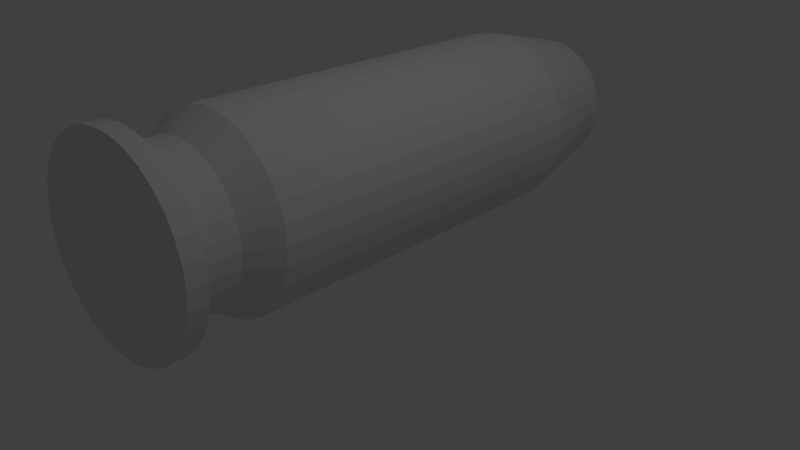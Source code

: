 # Source: bullet.blend  (saved by Blender 2.64.0; exported with 4.5.12 LTS)
import bpy
from mathutils import Matrix  # noqa: F401  (used for matrix-valued properties, if any)

bpy.ops.wm.read_factory_settings(use_empty=True)
scene = bpy.context.scene
scene.name = 'Scene'

# ---- collections
col_collection_1 = bpy.data.collections.new('Collection 1'); scene.collection.children.link(col_collection_1)

# ---- world
world_world = bpy.data.worlds.new('World'); scene.world = world_world
world_world.color = (0.05088, 0.05088, 0.05088)
world_world.use_sun_shadow = False
world_world.sun_shadow_jitter_overblur = 0.0
world_world.cycles.sampling_method = 'MANUAL'
world_world.cycles.sample_map_resolution = 256

# ---- cameras
cam_camera = bpy.data.cameras.new('Camera')
cam_camera.clip_end = 100.0
cam_camera.lens = 35.0
cam_camera.sensor_width = 32.0
cam_camera.sensor_height = 18.0
cam_camera.ortho_scale = 7.314
cam_camera.dof.focus_distance = 0.0
cam_camera.dof.aperture_fstop = 128.0

# ---- lights
light_lamp = bpy.data.lights.new('Lamp', 'POINT')
light_lamp.transmission_factor = 0.0
light_lamp.cutoff_distance = 30.0
light_lamp.energy = 100.0
light_lamp.shadow_buffer_clip_start = 1.001
light_lamp.shadow_soft_size = 1.0
light_lamp.shadow_maximum_resolution = 0.006
light_lamp.use_absolute_resolution = True
light_lamp.cycles.use_multiple_importance_sampling = False

# ---- meshes
me_cylinder = bpy.data.meshes.new('Cylinder')
me_cylinder.from_pydata([(4.441e-16, 1.0, 3.0), (0.1951, 0.9808, 3.0), (0.3827, 0.9239, 3.0), (0.5556, 0.8315, 3.0), (0.7071, 0.7071, 3.0), (0.8315, 0.5556, 3.0), (0.9239, 0.3827, 3.0), (0.9808, 0.1951, 3.0), (1.0, 2.265e-07, 3.0), (1.132e-15, 3.095e-07, 5.1), (0.9808, -0.1951, 3.0), (0.9239, -0.3827, 3.0), (0.8315, -0.5556, 3.0), (0.7071, -0.7071, 3.0), (0.5556, -0.8315, 3.0), (0.3827, -0.9239, 3.0), (0.1951, -0.9808, 3.0), (-3.258e-07, -1.0, 3.0), (-0.1951, -0.9808, 3.0), (-0.3827, -0.9239, 3.0), (-0.5556, -0.8315, 3.0), (-0.7071, -0.7071, 3.0), (-0.8315, -0.5556, 3.0), (-0.9239, -0.3827, 3.0), (-0.9808, -0.1951, 3.0), (-1.0, 1.117e-06, 3.0), (-0.9808, 0.1951, 3.0), (-0.9239, 0.3827, 3.0), (-0.8315, 0.5556, 3.0), (-0.7071, 0.7071, 3.0), (-0.5556, 0.8315, 3.0), (-0.3827, 0.9239, 3.0), (-0.1951, 0.9808, 3.0), (0.1913, 0.4619, 4.585), (0.09755, 0.4904, 4.585), (9.07e-16, 0.5, 4.585), (-0.09754, 0.4904, 4.585), (-0.1913, 0.4619, 4.585), (-0.2778, 0.4157, 4.585), (-0.3536, 0.3536, 4.585), (-0.4157, 0.2778, 4.585), (0.5, 3.839e-07, 4.585), (-0.4619, 0.1913, 4.585), (-0.4904, 0.09755, 4.585), (-0.5, 8.29e-07, 4.585), (-0.4904, -0.09754, 4.585), (-0.4619, -0.1913, 4.585), (-0.4157, -0.2778, 4.585), (-0.3536, -0.3536, 4.585), (-0.2778, -0.4157, 4.585), (-0.1913, -0.4619, 4.585), (-0.09755, -0.4904, 4.585), (-1.629e-07, -0.5, 4.585), (0.09755, -0.4904, 4.585), (0.1913, -0.4619, 4.585), (0.2778, -0.4157, 4.585), (0.3536, -0.3536, 4.585), (0.4157, -0.2778, 4.585), (0.4619, -0.1913, 4.585), (0.4904, -0.09754, 4.585), (0.4904, 0.09755, 4.585), (0.4619, 0.1913, 4.585), (0.4157, 0.2778, 4.585), (0.3536, 0.3536, 4.585), (0.2778, 0.4157, 4.585), (0.287, 0.6929, 4.15), (0.1463, 0.7356, 4.15), (1.037e-15, 0.25, 4.919), (-0.1463, 0.7356, 4.15), (-0.287, 0.6929, 4.15), (-0.4167, 0.6236, 4.15), (-0.5303, 0.5303, 4.15), (-0.6236, 0.4167, 4.15), (0.75, 4.077e-07, 4.15), (-0.6929, 0.287, 4.15), (-0.7356, 0.1463, 4.15), (-0.75, 1.075e-06, 4.15), (-0.7356, -0.1463, 4.15), (-0.6929, -0.287, 4.15), (-0.6236, -0.4167, 4.15), (-0.5303, -0.5303, 4.15), (-0.4167, -0.6236, 4.15), (-0.287, -0.6929, 4.15), (-0.1463, -0.7356, 4.15), (-2.444e-07, -0.75, 4.15), (0.1463, -0.7356, 4.15), (0.287, -0.6929, 4.15), (0.4167, -0.6236, 4.15), (0.5303, -0.5303, 4.15), (0.6236, -0.4167, 4.15), (0.6929, -0.287, 4.15), (0.7356, -0.1463, 4.15), (0.7356, 0.1463, 4.15), (0.6929, 0.287, 4.15), (0.6236, 0.4167, 4.15), (0.5303, 0.5303, 4.15), (0.4167, 0.6236, 4.15), (0.09567, 0.231, 4.919), (0.04877, 0.2452, 4.919), (7.55e-16, 0.75, 4.15), (-0.04877, 0.2452, 4.919), (-0.09567, 0.231, 4.919), (-0.1389, 0.2079, 4.919), (-0.1768, 0.1768, 4.919), (-0.2079, 0.1389, 4.919), (0.25, 3.525e-07, 4.919), (-0.231, 0.09567, 4.919), (-0.2452, 0.04877, 4.919), (-0.25, 5.75e-07, 4.919), (-0.2452, -0.04877, 4.919), (-0.231, -0.09567, 4.919), (-0.2079, -0.1389, 4.919), (-0.1768, -0.1768, 4.919), (-0.1389, -0.2079, 4.919), (-0.09567, -0.231, 4.919), (-0.04877, -0.2452, 4.919), (-8.146e-08, -0.25, 4.919), (0.04877, -0.2452, 4.919), (0.09567, -0.231, 4.919), (0.1389, -0.2079, 4.919), (0.1768, -0.1768, 4.919), (0.2079, -0.1389, 4.919), (0.231, -0.09567, 4.919), (0.2452, -0.04877, 4.919), (0.2452, 0.04877, 4.919), (0.231, 0.09567, 4.919), (0.2079, 0.1389, 4.919), (0.1768, 0.1768, 4.919), (0.1389, 0.2079, 4.919), (0.0, 1.0, -1.0), (0.1951, 0.9808, -1.0), (0.3827, 0.9239, -1.0), (0.5556, 0.8315, -1.0), (0.7071, 0.7071, -1.0), (0.8315, 0.5556, -1.0), (0.9239, 0.3827, -1.0), (0.9808, 0.1951, -1.0), (1.0, 7.55e-08, -1.0), (0.9808, -0.1951, -1.0), (0.9239, -0.3827, -1.0), (0.8315, -0.5556, -1.0), (0.7071, -0.7071, -1.0), (0.5556, -0.8315, -1.0), (0.3827, -0.9239, -1.0), (0.1951, -0.9808, -1.0), (-3.258e-07, -1.0, -1.0), (-0.1951, -0.9808, -1.0), (-0.3827, -0.9239, -1.0), (-0.5556, -0.8315, -1.0), (-0.7071, -0.7071, -1.0), (-0.8315, -0.5556, -1.0), (-0.9239, -0.3827, -1.0), (-0.9808, -0.1951, -1.0), (-1.0, 9.656e-07, -1.0), (-0.9808, 0.1951, -1.0), (-0.9239, 0.3827, -1.0), (-0.8315, 0.5556, -1.0), (-0.7071, 0.7071, -1.0), (-0.5556, 0.8315, -1.0), (-0.3827, 0.9239, -1.0), (-0.1951, 0.9808, -1.0), (4.374e-08, 0.8, -1.3), (0.1561, 0.7846, -1.3), (0.3061, 0.7391, -1.3), (0.4445, 0.6652, -1.3), (0.5657, 0.5657, -1.3), (0.6652, 0.4445, -1.3), (0.7391, 0.3061, -1.3), (0.7846, 0.1561, -1.3), (0.8, 1.174e-07, -1.3), (0.7846, -0.1561, -1.3), (0.7391, -0.3061, -1.3), (0.6652, -0.4445, -1.3), (0.5657, -0.5657, -1.3), (0.4445, -0.6652, -1.3), (0.3061, -0.7391, -1.3), (0.1561, -0.7846, -1.3), (-2.169e-07, -0.8, -1.3), (-0.1561, -0.7846, -1.3), (-0.3061, -0.7391, -1.3), (-0.4445, -0.6652, -1.3), (-0.5657, -0.5657, -1.3), (-0.6652, -0.4445, -1.3), (-0.7391, -0.3061, -1.3), (-0.7846, -0.1561, -1.3), (-0.8, 8.295e-07, -1.3), (-0.7846, 0.1561, -1.3), (-0.7391, 0.3061, -1.3), (-0.6652, 0.4445, -1.3), (-0.5657, 0.5657, -1.3), (-0.4445, 0.6652, -1.3), (-0.3061, 0.7391, -1.3), (-0.1561, 0.7846, -1.3), (2.998e-08, 0.8, -1.7), (0.1561, 0.7846, -1.7), (0.3061, 0.7391, -1.7), (0.4445, 0.6652, -1.7), (0.5657, 0.5657, -1.7), (0.6652, 0.4445, -1.7), (0.7391, 0.3061, -1.7), (0.7846, 0.1561, -1.7), (0.8, 1.174e-07, -1.7), (0.7846, -0.1561, -1.7), (0.7391, -0.3061, -1.7), (0.6652, -0.4445, -1.7), (0.5657, -0.5657, -1.7), (0.4445, -0.6652, -1.7), (0.3061, -0.7391, -1.7), (0.1561, -0.7846, -1.7), (-2.307e-07, -0.8, -1.7), (-0.1561, -0.7846, -1.7), (-0.3061, -0.7391, -1.7), (-0.4445, -0.6652, -1.7), (-0.5657, -0.5657, -1.7), (-0.6652, -0.4445, -1.7), (-0.7391, -0.3061, -1.7), (-0.7846, -0.1561, -1.7), (-0.8, 8.295e-07, -1.7), (-0.7846, 0.1561, -1.7), (-0.7391, 0.3061, -1.7), (-0.6652, 0.4445, -1.7), (-0.5657, 0.5657, -1.7), (-0.4445, 0.6652, -1.7), (-0.3061, 0.7391, -1.7), (-0.1561, 0.7846, -1.7), (1.262e-08, 1.04, -1.8), (0.2029, 1.02, -1.8), (0.398, 0.9608, -1.8), (0.5778, 0.8647, -1.8), (0.7354, 0.7354, -1.8), (0.8647, 0.5778, -1.8), (0.9608, 0.398, -1.8), (1.02, 0.2029, -1.8), (1.04, 6.991e-08, -1.8), (1.02, -0.2029, -1.8), (0.9608, -0.398, -1.8), (0.8647, -0.5778, -1.8), (0.7354, -0.7354, -1.8), (0.5778, -0.8647, -1.8), (0.398, -0.9608, -1.8), (0.2029, -1.02, -1.8), (-3.263e-07, -1.04, -1.8), (-0.2029, -1.02, -1.8), (-0.398, -0.9608, -1.8), (-0.5778, -0.8647, -1.8), (-0.7354, -0.7354, -1.8), (-0.8647, -0.5778, -1.8), (-0.9608, -0.398, -1.8), (-1.02, -0.2029, -1.8), (-1.04, 9.956e-07, -1.8), (-1.02, 0.2029, -1.8), (-0.9608, 0.398, -1.8), (-0.8647, 0.5778, -1.8), (-0.7354, 0.7354, -1.8), (-0.5778, 0.8647, -1.8), (-0.398, 0.9608, -1.8), (-0.2029, 1.02, -1.8), (1.846e-08, 1.04, -2.0), (0.2029, 1.02, -2.0), (0.398, 0.9608, -2.0), (0.5778, 0.8647, -2.0), (0.7354, 0.7354, -2.0), (0.8647, 0.5778, -2.0), (0.9608, 0.398, -2.0), (1.02, 0.2029, -2.0), (1.04, 6.991e-08, -2.0), (1.02, -0.2029, -2.0), (0.9608, -0.398, -2.0), (0.8647, -0.5778, -2.0), (0.7354, -0.7354, -2.0), (0.5778, -0.8647, -2.0), (0.398, -0.9608, -2.0), (0.2029, -1.02, -2.0), (-3.204e-07, -1.04, -2.0), (-0.2029, -1.02, -2.0), (-0.398, -0.9608, -2.0), (-0.5778, -0.8647, -2.0), (-0.7354, -0.7354, -2.0), (-0.8647, -0.5778, -2.0), (-0.9608, -0.398, -2.0), (-1.02, -0.2029, -2.0), (-1.04, 9.956e-07, -2.0), (-1.02, 0.2029, -2.0), (-0.9608, 0.398, -2.0), (-0.8647, 0.5778, -2.0), (-0.7354, 0.7354, -2.0), (-0.5778, 0.8647, -2.0), (-0.398, 0.9608, -2.0), (-0.2029, 1.02, -2.0)], [], [(101, 9, 100), (67, 9, 98), (100, 9, 67), (98, 9, 97), (102, 9, 101), (103, 9, 102), (104, 9, 103), (106, 9, 104), (107, 9, 106), (108, 9, 107), (109, 9, 108), (110, 9, 109), (111, 9, 110), (112, 9, 111), (113, 9, 112), (114, 9, 113), (115, 9, 114), (116, 9, 115), (117, 9, 116), (118, 9, 117), (119, 9, 118), (120, 9, 119), (121, 9, 120), (122, 9, 121), (123, 9, 122), (105, 9, 123), (124, 9, 105), (125, 9, 124), (126, 9, 125), (127, 9, 126), (128, 9, 127), (97, 9, 128), (0, 1, 2, 3, 4, 5, 6, 7, 8, 10, 11, 12, 13, 14, 15, 16, 17, 18, 19, 20, 21, 22, 23, 24, 25, 26, 27, 28, 29, 30, 31, 32), (69, 37, 36, 68), (99, 35, 34, 66), (68, 36, 35, 99), (66, 34, 33, 65), (70, 38, 37, 69), (71, 39, 38, 70), (72, 40, 39, 71), (74, 42, 40, 72), (75, 43, 42, 74), (76, 44, 43, 75), (77, 45, 44, 76), (78, 46, 45, 77), (79, 47, 46, 78), (80, 48, 47, 79), (81, 49, 48, 80), (82, 50, 49, 81), (83, 51, 50, 82), (84, 52, 51, 83), (85, 53, 52, 84), (86, 54, 53, 85), (87, 55, 54, 86), (88, 56, 55, 87), (89, 57, 56, 88), (90, 58, 57, 89), (91, 59, 58, 90), (73, 41, 59, 91), (92, 60, 41, 73), (93, 61, 60, 92), (94, 62, 61, 93), (95, 63, 62, 94), (96, 64, 63, 95), (65, 33, 64, 96), (37, 101, 100, 36), (35, 67, 98, 34), (36, 100, 67, 35), (34, 98, 97, 33), (38, 102, 101, 37), (39, 103, 102, 38), (40, 104, 103, 39), (42, 106, 104, 40), (43, 107, 106, 42), (44, 108, 107, 43), (45, 109, 108, 44), (46, 110, 109, 45), (47, 111, 110, 46), (48, 112, 111, 47), (49, 113, 112, 48), (50, 114, 113, 49), (51, 115, 114, 50), (52, 116, 115, 51), (53, 117, 116, 52), (54, 118, 117, 53), (55, 119, 118, 54), (56, 120, 119, 55), (57, 121, 120, 56), (58, 122, 121, 57), (59, 123, 122, 58), (41, 105, 123, 59), (60, 124, 105, 41), (61, 125, 124, 60), (62, 126, 125, 61), (63, 127, 126, 62), (64, 128, 127, 63), (33, 97, 128, 64), (31, 69, 68, 32), (0, 99, 66, 1), (32, 68, 99, 0), (1, 66, 65, 2), (30, 70, 69, 31), (29, 71, 70, 30), (28, 72, 71, 29), (27, 74, 72, 28), (26, 75, 74, 27), (25, 76, 75, 26), (24, 77, 76, 25), (23, 78, 77, 24), (22, 79, 78, 23), (21, 80, 79, 22), (20, 81, 80, 21), (19, 82, 81, 20), (18, 83, 82, 19), (17, 84, 83, 18), (16, 85, 84, 17), (15, 86, 85, 16), (14, 87, 86, 15), (13, 88, 87, 14), (12, 89, 88, 13), (11, 90, 89, 12), (10, 91, 90, 11), (8, 73, 91, 10), (7, 92, 73, 8), (6, 93, 92, 7), (5, 94, 93, 6), (4, 95, 94, 5), (3, 96, 95, 4), (2, 65, 96, 3), (141, 13, 14, 142), (131, 2, 3, 132), (130, 1, 2, 131), (133, 4, 5, 134), (129, 0, 1, 130), (132, 3, 4, 133), (134, 5, 6, 135), (136, 7, 8, 137), (138, 10, 11, 139), (137, 8, 10, 138), (140, 12, 13, 141), (145, 17, 18, 146), (142, 14, 15, 143), (143, 15, 16, 144), (135, 6, 7, 136), (144, 16, 17, 145), (146, 18, 19, 147), (147, 19, 20, 148), (151, 23, 24, 152), (150, 22, 23, 151), (149, 21, 22, 150), (153, 25, 26, 154), (152, 24, 25, 153), (154, 26, 27, 155), (156, 28, 29, 157), (155, 27, 28, 156), (157, 29, 30, 158), (158, 30, 31, 159), (139, 11, 12, 140), (159, 31, 32, 160), (160, 32, 0, 129), (160, 129, 161, 192), (168, 169, 201, 200), (159, 160, 192, 191), (158, 159, 191, 190), (157, 158, 190, 189), (156, 157, 189, 188), (155, 156, 188, 187), (154, 155, 187, 186), (153, 154, 186, 185), (152, 153, 185, 184), (151, 152, 184, 183), (129, 130, 162, 161), (150, 151, 183, 182), (149, 150, 182, 181), (148, 149, 181, 180), (147, 148, 180, 179), (146, 147, 179, 178), (145, 146, 178, 177), (144, 145, 177, 176), (143, 144, 176, 175), (142, 143, 175, 174), (141, 142, 174, 173), (140, 141, 173, 172), (139, 140, 172, 171), (138, 139, 171, 170), (137, 138, 170, 169), (136, 137, 169, 168), (135, 136, 168, 167), (134, 135, 167, 166), (133, 134, 166, 165), (132, 133, 165, 164), (131, 132, 164, 163), (130, 131, 163, 162), (203, 204, 236, 235), (165, 166, 198, 197), (162, 163, 195, 194), (191, 192, 224, 223), (188, 189, 221, 220), (185, 186, 218, 217), (182, 183, 215, 214), (179, 180, 212, 211), (176, 177, 209, 208), (173, 174, 206, 205), (170, 171, 203, 202), (167, 168, 200, 199), (164, 165, 197, 196), (161, 162, 194, 193), (190, 191, 223, 222), (187, 188, 220, 219), (184, 185, 217, 216), (181, 182, 214, 213), (178, 179, 211, 210), (175, 176, 208, 207), (172, 173, 205, 204), (169, 170, 202, 201), (166, 167, 199, 198), (163, 164, 196, 195), (192, 161, 193, 224), (189, 190, 222, 221), (186, 187, 219, 218), (183, 184, 216, 215), (180, 181, 213, 212), (177, 178, 210, 209), (174, 175, 207, 206), (171, 172, 204, 203), (238, 239, 271, 270), (200, 201, 233, 232), (197, 198, 230, 229), (194, 195, 227, 226), (223, 224, 256, 255), (220, 221, 253, 252), (217, 218, 250, 249), (214, 215, 247, 246), (211, 212, 244, 243), (208, 209, 241, 240), (205, 206, 238, 237), (202, 203, 235, 234), (199, 200, 232, 231), (196, 197, 229, 228), (193, 194, 226, 225), (222, 223, 255, 254), (219, 220, 252, 251), (216, 217, 249, 248), (213, 214, 246, 245), (210, 211, 243, 242), (207, 208, 240, 239), (204, 205, 237, 236), (201, 202, 234, 233), (198, 199, 231, 230), (195, 196, 228, 227), (224, 193, 225, 256), (221, 222, 254, 253), (218, 219, 251, 250), (215, 216, 248, 247), (212, 213, 245, 244), (209, 210, 242, 241), (206, 207, 239, 238), (257, 258, 259, 260, 261, 262, 263, 264, 265, 266, 267, 268, 269, 270, 271, 272, 273, 274, 275, 276, 277, 278, 279, 280, 281, 282, 283, 284, 285, 286, 287, 288), (235, 236, 268, 267), (232, 233, 265, 264), (229, 230, 262, 261), (226, 227, 259, 258), (255, 256, 288, 287), (252, 253, 285, 284), (249, 250, 282, 281), (246, 247, 279, 278), (243, 244, 276, 275), (240, 241, 273, 272), (237, 238, 270, 269), (234, 235, 267, 266), (231, 232, 264, 263), (228, 229, 261, 260), (225, 226, 258, 257), (254, 255, 287, 286), (251, 252, 284, 283), (248, 249, 281, 280), (245, 246, 278, 277), (242, 243, 275, 274), (239, 240, 272, 271), (236, 237, 269, 268), (233, 234, 266, 265), (230, 231, 263, 262), (227, 228, 260, 259), (256, 225, 257, 288), (253, 254, 286, 285), (250, 251, 283, 282), (247, 248, 280, 279), (244, 245, 277, 276), (241, 242, 274, 273), (148, 20, 21, 149)])
me_cylinder.use_remesh_preserve_volume = False
me_cylinder.use_remesh_preserve_attributes = False
me_cylinder.use_mirror_vertex_groups = False
me_cylinder.update()

# ---- objects
ob_cylinder = bpy.data.objects.new('Cylinder', me_cylinder)
ob_lamp = bpy.data.objects.new('Lamp', light_lamp)
ob_camera = bpy.data.objects.new('Camera', cam_camera)

# ---- transforms, parenting, visibility, modifiers, constraints
ob_cylinder.location = (0.0, 0.0, 0.0)
ob_cylinder.rotation_euler = (-1.571, -2.22e-16, 2.22e-16)
ob_cylinder.lineart.crease_threshold = 0.0
ob_lamp.location = (4.0, 1.0, 6.0)
ob_lamp.rotation_euler = (0.6503, 0.05522, 1.866)
ob_lamp.lock_rotations_4d = False
ob_lamp.empty_display_type = 'ARROWS'
ob_lamp.color = (0.0, 0.0, 0.0, 0.0)
ob_lamp.lineart.crease_threshold = 0.0
ob_camera.location = (6.064, -5.083, 3.059)
ob_camera.rotation_euler = (1.153, -4.499e-06, 0.7508)
ob_camera.lock_rotations_4d = False
ob_camera.empty_display_type = 'ARROWS'
ob_camera.color = (0.0, 0.0, 0.0, 0.0)
ob_camera.display_type = 'WIRE'
ob_camera.lineart.crease_threshold = 0.0

# ---- collection membership
col_collection_1.objects.link(ob_cylinder)
col_collection_1.objects.link(ob_lamp)
col_collection_1.objects.link(ob_camera)

# ---- scene / render settings (as saved in the file)
scene.camera = ob_camera
scene.frame_start = 1; scene.frame_end = 250; scene.frame_set(185)
scene.render.engine = 'BLENDER_EEVEE_NEXT'
scene.render.image_settings.color_mode = 'RGB'
scene.render.image_settings.compression = 90
scene.render.resolution_percentage = 50
scene.render.dither_intensity = 0.0
scene.render.border_max_x = 0.0
scene.render.border_max_y = 0.0304
scene.render.bake_margin = 2
scene.render.bake_bias = 0.0
scene.cycles.use_denoising = False
scene.cycles.samples = 10
scene.cycles.sampling_pattern = 'TABULATED_SOBOL'
scene.cycles.light_sampling_threshold = 0.0
scene.cycles.use_adaptive_sampling = False
scene.cycles.use_light_tree = False
scene.cycles.blur_glossy = 0.0
scene.cycles.volume_bounces = 1
scene.cycles.pixel_filter_type = 'GAUSSIAN'
scene.cycles.sample_clamp_indirect = 0.0
scene.view_settings.view_transform = 'Standard'
bpy.context.view_layer.update()
